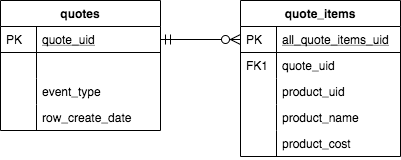

The diagram above was exported from draw.io. Its source (the exported page's mxGraphModel, read from the mxfile embedded in the PNG):
<mxGraphModel dx="1112" dy="689" grid="1" gridSize="10" guides="1" tooltips="1" connect="1" arrows="1" fold="1" page="1" pageScale="1" pageWidth="827" pageHeight="1169" math="0" shadow="0">
  <root>
    <mxCell id="WIyWlLk6GJQsqaUBKTNV-0" />
    <mxCell id="WIyWlLk6GJQsqaUBKTNV-1" parent="WIyWlLk6GJQsqaUBKTNV-0" />
    <mxCell id="zkfFHV4jXpPFQw0GAbJ--51" value="quotes" style="swimlane;fontStyle=1;childLayout=stackLayout;horizontal=1;startSize=26;horizontalStack=0;resizeParent=1;resizeLast=0;collapsible=1;marginBottom=0;rounded=0;shadow=0;strokeWidth=1;" parent="WIyWlLk6GJQsqaUBKTNV-1" vertex="1">
      <mxGeometry x="160" y="120" width="160" height="130" as="geometry">
        <mxRectangle x="20" y="80" width="160" height="26" as="alternateBounds" />
      </mxGeometry>
    </mxCell>
    <mxCell id="zkfFHV4jXpPFQw0GAbJ--52" value="quote_uid" style="shape=partialRectangle;top=0;left=0;right=0;bottom=1;align=left;verticalAlign=top;fillColor=none;spacingLeft=40;spacingRight=4;overflow=hidden;rotatable=0;points=[[0,0.5],[1,0.5]];portConstraint=eastwest;dropTarget=0;rounded=0;shadow=0;strokeWidth=1;fontStyle=4" parent="zkfFHV4jXpPFQw0GAbJ--51" vertex="1">
      <mxGeometry y="26" width="160" height="26" as="geometry" />
    </mxCell>
    <mxCell id="zkfFHV4jXpPFQw0GAbJ--53" value="PK" style="shape=partialRectangle;top=0;left=0;bottom=0;fillColor=none;align=left;verticalAlign=top;spacingLeft=4;spacingRight=4;overflow=hidden;rotatable=0;points=[];portConstraint=eastwest;part=1;" parent="zkfFHV4jXpPFQw0GAbJ--52" vertex="1" connectable="0">
      <mxGeometry width="36" height="26" as="geometry" />
    </mxCell>
    <mxCell id="xw8B1b3cCpxMACnsa-1M-0" value="" style="shape=partialRectangle;top=0;left=0;right=0;bottom=0;align=left;verticalAlign=top;fillColor=none;spacingLeft=40;spacingRight=4;overflow=hidden;rotatable=0;points=[[0,0.5],[1,0.5]];portConstraint=eastwest;dropTarget=0;rounded=0;shadow=0;strokeWidth=1;" parent="zkfFHV4jXpPFQw0GAbJ--51" vertex="1">
      <mxGeometry y="52" width="160" height="26" as="geometry" />
    </mxCell>
    <mxCell id="xw8B1b3cCpxMACnsa-1M-1" value="" style="shape=partialRectangle;top=0;left=0;bottom=0;fillColor=none;align=left;verticalAlign=top;spacingLeft=4;spacingRight=4;overflow=hidden;rotatable=0;points=[];portConstraint=eastwest;part=1;" parent="xw8B1b3cCpxMACnsa-1M-0" vertex="1" connectable="0">
      <mxGeometry width="36" height="26" as="geometry" />
    </mxCell>
    <mxCell id="xw8B1b3cCpxMACnsa-1M-2" value="event_type" style="shape=partialRectangle;top=0;left=0;right=0;bottom=0;align=left;verticalAlign=top;fillColor=none;spacingLeft=40;spacingRight=4;overflow=hidden;rotatable=0;points=[[0,0.5],[1,0.5]];portConstraint=eastwest;dropTarget=0;rounded=0;shadow=0;strokeWidth=1;" parent="zkfFHV4jXpPFQw0GAbJ--51" vertex="1">
      <mxGeometry y="78" width="160" height="26" as="geometry" />
    </mxCell>
    <mxCell id="xw8B1b3cCpxMACnsa-1M-3" value="" style="shape=partialRectangle;top=0;left=0;bottom=0;fillColor=none;align=left;verticalAlign=top;spacingLeft=4;spacingRight=4;overflow=hidden;rotatable=0;points=[];portConstraint=eastwest;part=1;" parent="xw8B1b3cCpxMACnsa-1M-2" vertex="1" connectable="0">
      <mxGeometry width="36" height="26" as="geometry" />
    </mxCell>
    <mxCell id="zkfFHV4jXpPFQw0GAbJ--54" value="row_create_date" style="shape=partialRectangle;top=0;left=0;right=0;bottom=0;align=left;verticalAlign=top;fillColor=none;spacingLeft=40;spacingRight=4;overflow=hidden;rotatable=0;points=[[0,0.5],[1,0.5]];portConstraint=eastwest;dropTarget=0;rounded=0;shadow=0;strokeWidth=1;" parent="zkfFHV4jXpPFQw0GAbJ--51" vertex="1">
      <mxGeometry y="104" width="160" height="26" as="geometry" />
    </mxCell>
    <mxCell id="zkfFHV4jXpPFQw0GAbJ--55" value="" style="shape=partialRectangle;top=0;left=0;bottom=0;fillColor=none;align=left;verticalAlign=top;spacingLeft=4;spacingRight=4;overflow=hidden;rotatable=0;points=[];portConstraint=eastwest;part=1;" parent="zkfFHV4jXpPFQw0GAbJ--54" vertex="1" connectable="0">
      <mxGeometry width="36" height="26" as="geometry" />
    </mxCell>
    <mxCell id="zkfFHV4jXpPFQw0GAbJ--56" value="quote_items" style="swimlane;fontStyle=1;childLayout=stackLayout;horizontal=1;startSize=26;horizontalStack=0;resizeParent=1;resizeLast=0;collapsible=1;marginBottom=0;rounded=0;shadow=0;strokeWidth=1;" parent="WIyWlLk6GJQsqaUBKTNV-1" vertex="1">
      <mxGeometry x="400" y="120" width="160" height="156" as="geometry">
        <mxRectangle x="260" y="80" width="160" height="26" as="alternateBounds" />
      </mxGeometry>
    </mxCell>
    <mxCell id="zkfFHV4jXpPFQw0GAbJ--57" value="all_quote_items_uid" style="shape=partialRectangle;top=0;left=0;right=0;bottom=1;align=left;verticalAlign=top;fillColor=none;spacingLeft=40;spacingRight=4;overflow=hidden;rotatable=0;points=[[0,0.5],[1,0.5]];portConstraint=eastwest;dropTarget=0;rounded=0;shadow=0;strokeWidth=1;fontStyle=4" parent="zkfFHV4jXpPFQw0GAbJ--56" vertex="1">
      <mxGeometry y="26" width="160" height="26" as="geometry" />
    </mxCell>
    <mxCell id="zkfFHV4jXpPFQw0GAbJ--58" value="PK" style="shape=partialRectangle;top=0;left=0;bottom=0;fillColor=none;align=left;verticalAlign=top;spacingLeft=4;spacingRight=4;overflow=hidden;rotatable=0;points=[];portConstraint=eastwest;part=1;" parent="zkfFHV4jXpPFQw0GAbJ--57" vertex="1" connectable="0">
      <mxGeometry width="36" height="26" as="geometry" />
    </mxCell>
    <mxCell id="zkfFHV4jXpPFQw0GAbJ--59" value="quote_uid" style="shape=partialRectangle;top=0;left=0;right=0;bottom=0;align=left;verticalAlign=top;fillColor=none;spacingLeft=40;spacingRight=4;overflow=hidden;rotatable=0;points=[[0,0.5],[1,0.5]];portConstraint=eastwest;dropTarget=0;rounded=0;shadow=0;strokeWidth=1;" parent="zkfFHV4jXpPFQw0GAbJ--56" vertex="1">
      <mxGeometry y="52" width="160" height="26" as="geometry" />
    </mxCell>
    <mxCell id="zkfFHV4jXpPFQw0GAbJ--60" value="FK1" style="shape=partialRectangle;top=0;left=0;bottom=0;fillColor=none;align=left;verticalAlign=top;spacingLeft=4;spacingRight=4;overflow=hidden;rotatable=0;points=[];portConstraint=eastwest;part=1;" parent="zkfFHV4jXpPFQw0GAbJ--59" vertex="1" connectable="0">
      <mxGeometry width="36" height="26" as="geometry" />
    </mxCell>
    <mxCell id="zkfFHV4jXpPFQw0GAbJ--61" value="product_uid" style="shape=partialRectangle;top=0;left=0;right=0;bottom=0;align=left;verticalAlign=top;fillColor=none;spacingLeft=40;spacingRight=4;overflow=hidden;rotatable=0;points=[[0,0.5],[1,0.5]];portConstraint=eastwest;dropTarget=0;rounded=0;shadow=0;strokeWidth=1;" parent="zkfFHV4jXpPFQw0GAbJ--56" vertex="1">
      <mxGeometry y="78" width="160" height="26" as="geometry" />
    </mxCell>
    <mxCell id="zkfFHV4jXpPFQw0GAbJ--62" value="" style="shape=partialRectangle;top=0;left=0;bottom=0;fillColor=none;align=left;verticalAlign=top;spacingLeft=4;spacingRight=4;overflow=hidden;rotatable=0;points=[];portConstraint=eastwest;part=1;" parent="zkfFHV4jXpPFQw0GAbJ--61" vertex="1" connectable="0">
      <mxGeometry width="36" height="26" as="geometry" />
    </mxCell>
    <mxCell id="xw8B1b3cCpxMACnsa-1M-6" value="product_name" style="shape=partialRectangle;top=0;left=0;right=0;bottom=0;align=left;verticalAlign=top;fillColor=none;spacingLeft=40;spacingRight=4;overflow=hidden;rotatable=0;points=[[0,0.5],[1,0.5]];portConstraint=eastwest;dropTarget=0;rounded=0;shadow=0;strokeWidth=1;" parent="zkfFHV4jXpPFQw0GAbJ--56" vertex="1">
      <mxGeometry y="104" width="160" height="26" as="geometry" />
    </mxCell>
    <mxCell id="xw8B1b3cCpxMACnsa-1M-7" value="" style="shape=partialRectangle;top=0;left=0;bottom=0;fillColor=none;align=left;verticalAlign=top;spacingLeft=4;spacingRight=4;overflow=hidden;rotatable=0;points=[];portConstraint=eastwest;part=1;" parent="xw8B1b3cCpxMACnsa-1M-6" vertex="1" connectable="0">
      <mxGeometry width="36" height="26" as="geometry" />
    </mxCell>
    <mxCell id="xw8B1b3cCpxMACnsa-1M-4" value="product_cost" style="shape=partialRectangle;top=0;left=0;right=0;bottom=0;align=left;verticalAlign=top;fillColor=none;spacingLeft=40;spacingRight=4;overflow=hidden;rotatable=0;points=[[0,0.5],[1,0.5]];portConstraint=eastwest;dropTarget=0;rounded=0;shadow=0;strokeWidth=1;" parent="zkfFHV4jXpPFQw0GAbJ--56" vertex="1">
      <mxGeometry y="130" width="160" height="26" as="geometry" />
    </mxCell>
    <mxCell id="xw8B1b3cCpxMACnsa-1M-5" value="" style="shape=partialRectangle;top=0;left=0;bottom=0;fillColor=none;align=left;verticalAlign=top;spacingLeft=4;spacingRight=4;overflow=hidden;rotatable=0;points=[];portConstraint=eastwest;part=1;" parent="xw8B1b3cCpxMACnsa-1M-4" vertex="1" connectable="0">
      <mxGeometry width="36" height="26" as="geometry" />
    </mxCell>
    <mxCell id="zkfFHV4jXpPFQw0GAbJ--63" value="" style="edgeStyle=orthogonalEdgeStyle;endArrow=ERzeroToMany;startArrow=ERmandOne;shadow=0;strokeWidth=1;endSize=8;startSize=8;" parent="WIyWlLk6GJQsqaUBKTNV-1" source="zkfFHV4jXpPFQw0GAbJ--52" target="zkfFHV4jXpPFQw0GAbJ--57" edge="1">
      <mxGeometry width="100" height="100" relative="1" as="geometry">
        <mxPoint x="310" y="390" as="sourcePoint" />
        <mxPoint x="410" y="290" as="targetPoint" />
      </mxGeometry>
    </mxCell>
  </root>
</mxGraphModel>